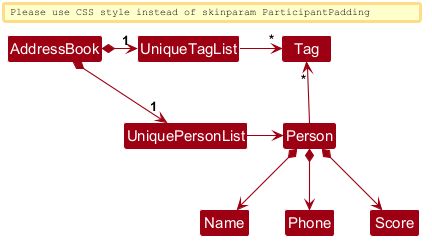

The diagram above was rendered by PlantUML. Its source (embedded in the PNG):
@startuml
!include style.puml
skinparam arrowThickness 1.1
skinparam arrowColor MODEL_COLOR
skinparam classBackgroundColor MODEL_COLOR

AddressBook *-right-> "1" UniquePersonList
AddressBook *-right-> "1" UniqueTagList
UniqueTagList -[hidden]down- UniquePersonList
UniqueTagList -[hidden]down- UniquePersonList

UniqueTagList -right-> "*" Tag
UniquePersonList -right-> Person

Person -up-> "*" Tag

Person *--> Name
Person *--> Phone
Person *--> Score
@enduml